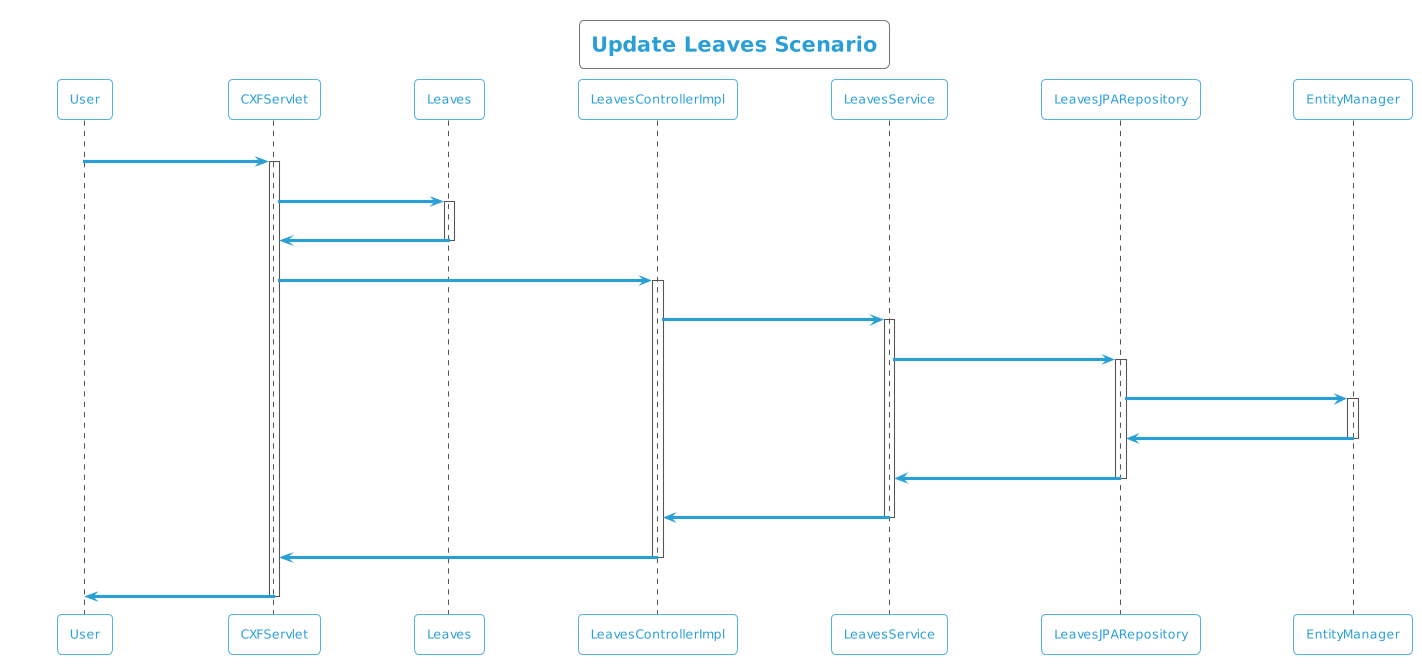

The diagram above was rendered by PlantUML. Its source (embedded in the PNG):
@startuml
!theme cyborg-outline
title Update Leaves Scenario
participant User
User -> CXFServlet: UPDATE, Leaves
activate CXFServlet
CXFServlet -> Leaves: << update >>
activate Leaves
Leaves -> CXFServlet: << instance >>
deactivate Leaves
CXFServlet -> LeavesControllerImpl: update(:Leaves)
activate LeavesControllerImpl
LeavesControllerImpl -> LeavesService: update(:Leaves)
activate LeavesService
LeavesService -> LeavesJPARepository: update(:Leaves)
activate LeavesJPARepository
LeavesJPARepository -> EntityManager: update(:Leaves)
activate EntityManager
EntityManager -> LeavesJPARepository: << persisted Leaves >>
deactivate EntityManager
LeavesJPARepository -> LeavesService: << persisted Leaves >>
deactivate LeavesJPARepository
LeavesService -> LeavesControllerImpl: << persisted Leaves >>
deactivate LeavesService
LeavesControllerImpl -> CXFServlet: << persisted Leaves >>
deactivate LeavesControllerImpl
CXFServlet -> User: marshalled Leaves XML
deactivate CXFServlet
@enduml